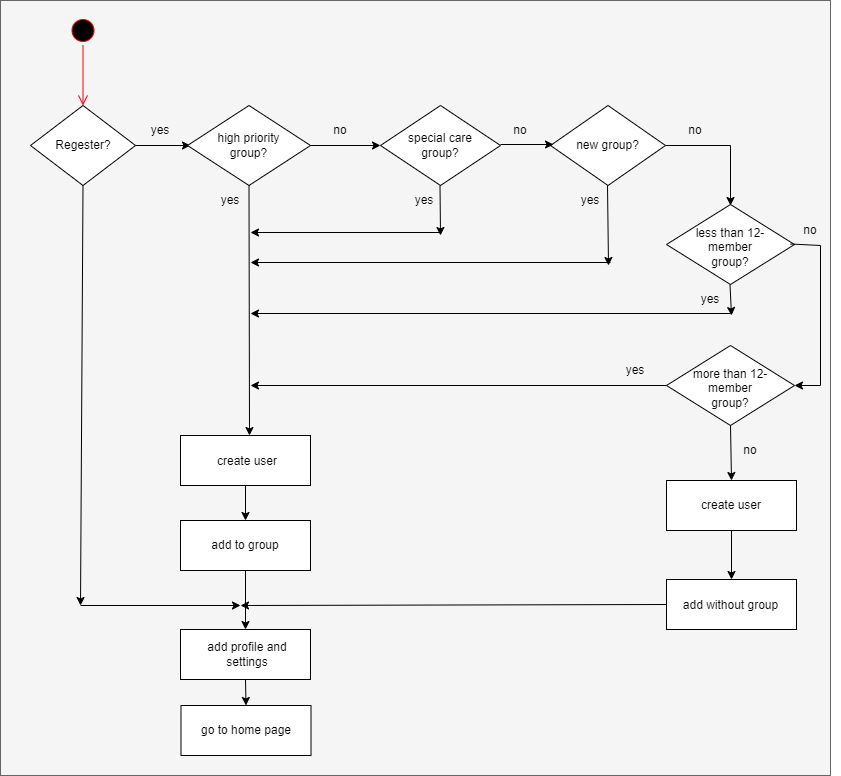

The diagram above was exported from draw.io. Its source (the exported page's mxGraphModel, read from the mxfile embedded in the PNG):
<mxGraphModel dx="868" dy="450" grid="1" gridSize="10" guides="1" tooltips="1" connect="1" arrows="1" fold="1" page="1" pageScale="1" pageWidth="850" pageHeight="1100" math="0" shadow="0">
  <root>
    <mxCell id="sQvmlztZNvy16QRBjJwv-0" />
    <mxCell id="sQvmlztZNvy16QRBjJwv-1" parent="sQvmlztZNvy16QRBjJwv-0" />
    <mxCell id="sQvmlztZNvy16QRBjJwv-76" value="" style="rounded=0;whiteSpace=wrap;html=1;fillColor=#f5f5f5;fontColor=#333333;strokeColor=#666666;" parent="sQvmlztZNvy16QRBjJwv-1" vertex="1">
      <mxGeometry x="10" y="25" width="830" height="775" as="geometry" />
    </mxCell>
    <mxCell id="sQvmlztZNvy16QRBjJwv-4" value="" style="ellipse;html=1;shape=startState;fillColor=#000000;strokeColor=#ff0000;" parent="sQvmlztZNvy16QRBjJwv-1" vertex="1">
      <mxGeometry x="77.5" y="40" width="30" height="30" as="geometry" />
    </mxCell>
    <mxCell id="sQvmlztZNvy16QRBjJwv-5" value="" style="edgeStyle=orthogonalEdgeStyle;html=1;verticalAlign=bottom;endArrow=open;endSize=8;strokeColor=#ff0000;rounded=0;" parent="sQvmlztZNvy16QRBjJwv-1" source="sQvmlztZNvy16QRBjJwv-4" edge="1">
      <mxGeometry relative="1" as="geometry">
        <mxPoint x="92.5" y="130" as="targetPoint" />
      </mxGeometry>
    </mxCell>
    <mxCell id="sQvmlztZNvy16QRBjJwv-6" value="" style="rhombus;whiteSpace=wrap;html=1;" parent="sQvmlztZNvy16QRBjJwv-1" vertex="1">
      <mxGeometry x="40" y="130" width="105" height="80" as="geometry" />
    </mxCell>
    <mxCell id="sQvmlztZNvy16QRBjJwv-7" value="" style="endArrow=classic;html=1;rounded=0;" parent="sQvmlztZNvy16QRBjJwv-1" edge="1">
      <mxGeometry width="50" height="50" relative="1" as="geometry">
        <mxPoint x="145" y="170" as="sourcePoint" />
        <mxPoint x="200" y="170" as="targetPoint" />
      </mxGeometry>
    </mxCell>
    <mxCell id="sQvmlztZNvy16QRBjJwv-8" value="" style="endArrow=classic;html=1;rounded=0;exitX=0.5;exitY=1;exitDx=0;exitDy=0;" parent="sQvmlztZNvy16QRBjJwv-1" source="sQvmlztZNvy16QRBjJwv-6" edge="1">
      <mxGeometry width="50" height="50" relative="1" as="geometry">
        <mxPoint x="370" y="310" as="sourcePoint" />
        <mxPoint x="90" y="630" as="targetPoint" />
      </mxGeometry>
    </mxCell>
    <mxCell id="sQvmlztZNvy16QRBjJwv-9" value="" style="rhombus;whiteSpace=wrap;html=1;" parent="sQvmlztZNvy16QRBjJwv-1" vertex="1">
      <mxGeometry x="197" y="130" width="123" height="80" as="geometry" />
    </mxCell>
    <mxCell id="sQvmlztZNvy16QRBjJwv-10" value="" style="rhombus;whiteSpace=wrap;html=1;" parent="sQvmlztZNvy16QRBjJwv-1" vertex="1">
      <mxGeometry x="390" y="130" width="120" height="80" as="geometry" />
    </mxCell>
    <mxCell id="sQvmlztZNvy16QRBjJwv-11" value="" style="rhombus;whiteSpace=wrap;html=1;" parent="sQvmlztZNvy16QRBjJwv-1" vertex="1">
      <mxGeometry x="560" y="130" width="115" height="80" as="geometry" />
    </mxCell>
    <mxCell id="sQvmlztZNvy16QRBjJwv-12" value="" style="endArrow=classic;html=1;rounded=0;exitX=1;exitY=0.5;exitDx=0;exitDy=0;" parent="sQvmlztZNvy16QRBjJwv-1" source="sQvmlztZNvy16QRBjJwv-9" edge="1">
      <mxGeometry width="50" height="50" relative="1" as="geometry">
        <mxPoint x="365" y="170" as="sourcePoint" />
        <mxPoint x="390" y="170" as="targetPoint" />
      </mxGeometry>
    </mxCell>
    <mxCell id="sQvmlztZNvy16QRBjJwv-13" value="" style="endArrow=classic;html=1;rounded=0;exitX=0.5;exitY=1;exitDx=0;exitDy=0;" parent="sQvmlztZNvy16QRBjJwv-1" source="sQvmlztZNvy16QRBjJwv-9" edge="1">
      <mxGeometry width="50" height="50" relative="1" as="geometry">
        <mxPoint x="402" y="179.5" as="sourcePoint" />
        <mxPoint x="259" y="460" as="targetPoint" />
      </mxGeometry>
    </mxCell>
    <mxCell id="sQvmlztZNvy16QRBjJwv-14" value="" style="endArrow=classic;html=1;rounded=0;" parent="sQvmlztZNvy16QRBjJwv-1" edge="1">
      <mxGeometry width="50" height="50" relative="1" as="geometry">
        <mxPoint x="510" y="169" as="sourcePoint" />
        <mxPoint x="563" y="169" as="targetPoint" />
      </mxGeometry>
    </mxCell>
    <mxCell id="sQvmlztZNvy16QRBjJwv-16" value="" style="endArrow=none;html=1;rounded=0;exitX=1;exitY=0.5;exitDx=0;exitDy=0;" parent="sQvmlztZNvy16QRBjJwv-1" source="sQvmlztZNvy16QRBjJwv-11" edge="1">
      <mxGeometry width="50" height="50" relative="1" as="geometry">
        <mxPoint x="400" y="320" as="sourcePoint" />
        <mxPoint x="740" y="170" as="targetPoint" />
      </mxGeometry>
    </mxCell>
    <mxCell id="sQvmlztZNvy16QRBjJwv-17" value="" style="endArrow=classic;html=1;rounded=0;" parent="sQvmlztZNvy16QRBjJwv-1" edge="1">
      <mxGeometry width="50" height="50" relative="1" as="geometry">
        <mxPoint x="740" y="170" as="sourcePoint" />
        <mxPoint x="740" y="230" as="targetPoint" />
      </mxGeometry>
    </mxCell>
    <mxCell id="sQvmlztZNvy16QRBjJwv-18" value="Regester?" style="text;html=1;strokeColor=none;fillColor=none;align=center;verticalAlign=middle;whiteSpace=wrap;rounded=0;" parent="sQvmlztZNvy16QRBjJwv-1" vertex="1">
      <mxGeometry x="63" y="155" width="60" height="30" as="geometry" />
    </mxCell>
    <mxCell id="sQvmlztZNvy16QRBjJwv-19" value="yes" style="text;html=1;strokeColor=none;fillColor=none;align=center;verticalAlign=middle;whiteSpace=wrap;rounded=0;" parent="sQvmlztZNvy16QRBjJwv-1" vertex="1">
      <mxGeometry x="140" y="140" width="60" height="30" as="geometry" />
    </mxCell>
    <mxCell id="sQvmlztZNvy16QRBjJwv-20" value="high priority group?" style="text;html=1;strokeColor=none;fillColor=none;align=center;verticalAlign=middle;whiteSpace=wrap;rounded=0;" parent="sQvmlztZNvy16QRBjJwv-1" vertex="1">
      <mxGeometry x="215" y="155" width="87" height="30" as="geometry" />
    </mxCell>
    <mxCell id="sQvmlztZNvy16QRBjJwv-22" value="no" style="text;html=1;strokeColor=none;fillColor=none;align=center;verticalAlign=middle;whiteSpace=wrap;rounded=0;" parent="sQvmlztZNvy16QRBjJwv-1" vertex="1">
      <mxGeometry x="500" y="140" width="60" height="30" as="geometry" />
    </mxCell>
    <mxCell id="sQvmlztZNvy16QRBjJwv-23" value="special care group?" style="text;html=1;strokeColor=none;fillColor=none;align=center;verticalAlign=middle;whiteSpace=wrap;rounded=0;" parent="sQvmlztZNvy16QRBjJwv-1" vertex="1">
      <mxGeometry x="404" y="155" width="92" height="30" as="geometry" />
    </mxCell>
    <mxCell id="sQvmlztZNvy16QRBjJwv-24" value="new group?" style="text;html=1;strokeColor=none;fillColor=none;align=center;verticalAlign=middle;whiteSpace=wrap;rounded=0;" parent="sQvmlztZNvy16QRBjJwv-1" vertex="1">
      <mxGeometry x="579" y="155" width="77" height="30" as="geometry" />
    </mxCell>
    <mxCell id="sQvmlztZNvy16QRBjJwv-26" value="" style="rhombus;whiteSpace=wrap;html=1;" parent="sQvmlztZNvy16QRBjJwv-1" vertex="1">
      <mxGeometry x="676" y="229" width="128" height="80" as="geometry" />
    </mxCell>
    <mxCell id="sQvmlztZNvy16QRBjJwv-31" value="" style="endArrow=classic;html=1;exitX=0.5;exitY=1;exitDx=0;exitDy=0;strokeColor=default;rounded=0;jumpStyle=arc;" parent="sQvmlztZNvy16QRBjJwv-1" edge="1">
      <mxGeometry width="50" height="50" relative="1" as="geometry">
        <mxPoint x="449.5" y="210" as="sourcePoint" />
        <mxPoint x="450" y="260" as="targetPoint" />
      </mxGeometry>
    </mxCell>
    <mxCell id="sQvmlztZNvy16QRBjJwv-32" value="" style="endArrow=classic;html=1;rounded=0;exitX=0.5;exitY=1;exitDx=0;exitDy=0;" parent="sQvmlztZNvy16QRBjJwv-1" edge="1">
      <mxGeometry width="50" height="50" relative="1" as="geometry">
        <mxPoint x="617" y="210" as="sourcePoint" />
        <mxPoint x="618" y="290" as="targetPoint" />
      </mxGeometry>
    </mxCell>
    <mxCell id="sQvmlztZNvy16QRBjJwv-33" value="less than 12-member group?" style="text;html=1;strokeColor=none;fillColor=none;align=center;verticalAlign=middle;whiteSpace=wrap;rounded=0;" parent="sQvmlztZNvy16QRBjJwv-1" vertex="1">
      <mxGeometry x="700" y="257" width="80" height="30" as="geometry" />
    </mxCell>
    <mxCell id="sQvmlztZNvy16QRBjJwv-34" value="" style="rhombus;whiteSpace=wrap;html=1;" parent="sQvmlztZNvy16QRBjJwv-1" vertex="1">
      <mxGeometry x="676" y="370" width="128" height="80" as="geometry" />
    </mxCell>
    <mxCell id="sQvmlztZNvy16QRBjJwv-35" value="more than 12-member group?" style="text;html=1;strokeColor=none;fillColor=none;align=center;verticalAlign=middle;whiteSpace=wrap;rounded=0;" parent="sQvmlztZNvy16QRBjJwv-1" vertex="1">
      <mxGeometry x="700" y="398" width="80" height="30" as="geometry" />
    </mxCell>
    <mxCell id="sQvmlztZNvy16QRBjJwv-36" value="" style="endArrow=none;html=1;rounded=0;exitX=1;exitY=0.5;exitDx=0;exitDy=0;" parent="sQvmlztZNvy16QRBjJwv-1" edge="1">
      <mxGeometry width="50" height="50" relative="1" as="geometry">
        <mxPoint x="800" y="268.5" as="sourcePoint" />
        <mxPoint x="830" y="270" as="targetPoint" />
      </mxGeometry>
    </mxCell>
    <mxCell id="sQvmlztZNvy16QRBjJwv-37" value="" style="endArrow=classic;html=1;rounded=0;entryX=1;entryY=0.5;entryDx=0;entryDy=0;" parent="sQvmlztZNvy16QRBjJwv-1" target="sQvmlztZNvy16QRBjJwv-34" edge="1">
      <mxGeometry width="50" height="50" relative="1" as="geometry">
        <mxPoint x="830" y="410" as="sourcePoint" />
        <mxPoint x="656" y="390" as="targetPoint" />
      </mxGeometry>
    </mxCell>
    <mxCell id="sQvmlztZNvy16QRBjJwv-38" value="" style="endArrow=none;html=1;rounded=0;" parent="sQvmlztZNvy16QRBjJwv-1" edge="1">
      <mxGeometry width="50" height="50" relative="1" as="geometry">
        <mxPoint x="830" y="270" as="sourcePoint" />
        <mxPoint x="830" y="410" as="targetPoint" />
      </mxGeometry>
    </mxCell>
    <mxCell id="sQvmlztZNvy16QRBjJwv-39" value="" style="endArrow=classic;html=1;rounded=0;exitX=0.5;exitY=1;exitDx=0;exitDy=0;" parent="sQvmlztZNvy16QRBjJwv-1" edge="1">
      <mxGeometry width="50" height="50" relative="1" as="geometry">
        <mxPoint x="739.5" y="309" as="sourcePoint" />
        <mxPoint x="741" y="340" as="targetPoint" />
      </mxGeometry>
    </mxCell>
    <mxCell id="sQvmlztZNvy16QRBjJwv-40" value="" style="endArrow=classic;html=1;rounded=0;exitX=0;exitY=0.5;exitDx=0;exitDy=0;" parent="sQvmlztZNvy16QRBjJwv-1" source="sQvmlztZNvy16QRBjJwv-34" edge="1">
      <mxGeometry width="50" height="50" relative="1" as="geometry">
        <mxPoint x="470" y="340" as="sourcePoint" />
        <mxPoint x="260" y="410" as="targetPoint" />
      </mxGeometry>
    </mxCell>
    <mxCell id="sQvmlztZNvy16QRBjJwv-41" value="" style="endArrow=classic;html=1;rounded=0;exitX=0.5;exitY=1;exitDx=0;exitDy=0;entryX=0.5;entryY=0;entryDx=0;entryDy=0;" parent="sQvmlztZNvy16QRBjJwv-1" source="sQvmlztZNvy16QRBjJwv-34" target="sQvmlztZNvy16QRBjJwv-67" edge="1">
      <mxGeometry width="50" height="50" relative="1" as="geometry">
        <mxPoint x="686" y="420" as="sourcePoint" />
        <mxPoint x="740" y="520" as="targetPoint" />
      </mxGeometry>
    </mxCell>
    <mxCell id="sQvmlztZNvy16QRBjJwv-42" value="no" style="text;html=1;strokeColor=none;fillColor=none;align=center;verticalAlign=middle;whiteSpace=wrap;rounded=0;" parent="sQvmlztZNvy16QRBjJwv-1" vertex="1">
      <mxGeometry x="320" y="140" width="60" height="30" as="geometry" />
    </mxCell>
    <mxCell id="sQvmlztZNvy16QRBjJwv-43" value="no" style="text;html=1;strokeColor=none;fillColor=none;align=center;verticalAlign=middle;whiteSpace=wrap;rounded=0;" parent="sQvmlztZNvy16QRBjJwv-1" vertex="1">
      <mxGeometry x="675" y="140" width="60" height="30" as="geometry" />
    </mxCell>
    <mxCell id="sQvmlztZNvy16QRBjJwv-44" value="no" style="text;html=1;strokeColor=none;fillColor=none;align=center;verticalAlign=middle;whiteSpace=wrap;rounded=0;" parent="sQvmlztZNvy16QRBjJwv-1" vertex="1">
      <mxGeometry x="790" y="240" width="60" height="30" as="geometry" />
    </mxCell>
    <mxCell id="sQvmlztZNvy16QRBjJwv-45" value="yes" style="text;html=1;strokeColor=none;fillColor=none;align=center;verticalAlign=middle;whiteSpace=wrap;rounded=0;" parent="sQvmlztZNvy16QRBjJwv-1" vertex="1">
      <mxGeometry x="210" y="210" width="60" height="30" as="geometry" />
    </mxCell>
    <mxCell id="sQvmlztZNvy16QRBjJwv-46" value="yes" style="text;html=1;strokeColor=none;fillColor=none;align=center;verticalAlign=middle;whiteSpace=wrap;rounded=0;" parent="sQvmlztZNvy16QRBjJwv-1" vertex="1">
      <mxGeometry x="404" y="210" width="60" height="30" as="geometry" />
    </mxCell>
    <mxCell id="sQvmlztZNvy16QRBjJwv-47" value="yes" style="text;html=1;strokeColor=none;fillColor=none;align=center;verticalAlign=middle;whiteSpace=wrap;rounded=0;" parent="sQvmlztZNvy16QRBjJwv-1" vertex="1">
      <mxGeometry x="570" y="210" width="60" height="30" as="geometry" />
    </mxCell>
    <mxCell id="sQvmlztZNvy16QRBjJwv-48" value="" style="rounded=0;whiteSpace=wrap;html=1;" parent="sQvmlztZNvy16QRBjJwv-1" vertex="1">
      <mxGeometry x="190" y="460" width="130" height="50" as="geometry" />
    </mxCell>
    <mxCell id="sQvmlztZNvy16QRBjJwv-49" value="create user" style="text;html=1;strokeColor=none;fillColor=none;align=center;verticalAlign=middle;whiteSpace=wrap;rounded=0;" parent="sQvmlztZNvy16QRBjJwv-1" vertex="1">
      <mxGeometry x="212" y="471" width="90" height="30" as="geometry" />
    </mxCell>
    <mxCell id="sQvmlztZNvy16QRBjJwv-50" value="" style="rounded=0;whiteSpace=wrap;html=1;" parent="sQvmlztZNvy16QRBjJwv-1" vertex="1">
      <mxGeometry x="190" y="545" width="130" height="50" as="geometry" />
    </mxCell>
    <mxCell id="sQvmlztZNvy16QRBjJwv-51" value="add to group" style="text;html=1;strokeColor=none;fillColor=none;align=center;verticalAlign=middle;whiteSpace=wrap;rounded=0;" parent="sQvmlztZNvy16QRBjJwv-1" vertex="1">
      <mxGeometry x="210" y="555" width="90" height="30" as="geometry" />
    </mxCell>
    <mxCell id="sQvmlztZNvy16QRBjJwv-53" value="" style="rounded=0;whiteSpace=wrap;html=1;" parent="sQvmlztZNvy16QRBjJwv-1" vertex="1">
      <mxGeometry x="190" y="654" width="130" height="50" as="geometry" />
    </mxCell>
    <mxCell id="sQvmlztZNvy16QRBjJwv-54" value="add profile and settings" style="text;html=1;strokeColor=none;fillColor=none;align=center;verticalAlign=middle;whiteSpace=wrap;rounded=0;" parent="sQvmlztZNvy16QRBjJwv-1" vertex="1">
      <mxGeometry x="198.5" y="664" width="115.5" height="30" as="geometry" />
    </mxCell>
    <mxCell id="sQvmlztZNvy16QRBjJwv-55" value="" style="endArrow=classic;html=1;rounded=0;exitX=0.5;exitY=1;exitDx=0;exitDy=0;entryX=0.5;entryY=0;entryDx=0;entryDy=0;" parent="sQvmlztZNvy16QRBjJwv-1" source="sQvmlztZNvy16QRBjJwv-48" target="sQvmlztZNvy16QRBjJwv-50" edge="1">
      <mxGeometry width="50" height="50" relative="1" as="geometry">
        <mxPoint x="470" y="590" as="sourcePoint" />
        <mxPoint x="520" y="540" as="targetPoint" />
      </mxGeometry>
    </mxCell>
    <mxCell id="sQvmlztZNvy16QRBjJwv-57" value="" style="rounded=0;whiteSpace=wrap;html=1;" parent="sQvmlztZNvy16QRBjJwv-1" vertex="1">
      <mxGeometry x="190.5" y="730" width="130" height="50" as="geometry" />
    </mxCell>
    <mxCell id="sQvmlztZNvy16QRBjJwv-58" value="go to home page" style="text;html=1;strokeColor=none;fillColor=none;align=center;verticalAlign=middle;whiteSpace=wrap;rounded=0;" parent="sQvmlztZNvy16QRBjJwv-1" vertex="1">
      <mxGeometry x="198" y="740" width="115.5" height="30" as="geometry" />
    </mxCell>
    <mxCell id="sQvmlztZNvy16QRBjJwv-61" value="" style="endArrow=classic;html=1;rounded=0;" parent="sQvmlztZNvy16QRBjJwv-1" edge="1">
      <mxGeometry width="50" height="50" relative="1" as="geometry">
        <mxPoint x="450" y="257" as="sourcePoint" />
        <mxPoint x="260" y="257" as="targetPoint" />
      </mxGeometry>
    </mxCell>
    <mxCell id="sQvmlztZNvy16QRBjJwv-62" value="" style="endArrow=classic;html=1;rounded=0;strokeColor=default;jumpStyle=arc;" parent="sQvmlztZNvy16QRBjJwv-1" edge="1">
      <mxGeometry width="50" height="50" relative="1" as="geometry">
        <mxPoint x="620" y="287" as="sourcePoint" />
        <mxPoint x="260" y="287" as="targetPoint" />
      </mxGeometry>
    </mxCell>
    <mxCell id="sQvmlztZNvy16QRBjJwv-63" value="" style="endArrow=classic;html=1;rounded=0;strokeColor=default;jumpStyle=arc;" parent="sQvmlztZNvy16QRBjJwv-1" edge="1">
      <mxGeometry width="50" height="50" relative="1" as="geometry">
        <mxPoint x="740" y="338" as="sourcePoint" />
        <mxPoint x="260" y="338" as="targetPoint" />
      </mxGeometry>
    </mxCell>
    <mxCell id="sQvmlztZNvy16QRBjJwv-64" value="yes" style="text;html=1;strokeColor=none;fillColor=none;align=center;verticalAlign=middle;whiteSpace=wrap;rounded=0;" parent="sQvmlztZNvy16QRBjJwv-1" vertex="1">
      <mxGeometry x="690" y="309" width="60" height="30" as="geometry" />
    </mxCell>
    <mxCell id="sQvmlztZNvy16QRBjJwv-65" value="yes" style="text;html=1;strokeColor=none;fillColor=none;align=center;verticalAlign=middle;whiteSpace=wrap;rounded=0;" parent="sQvmlztZNvy16QRBjJwv-1" vertex="1">
      <mxGeometry x="615" y="380" width="60" height="30" as="geometry" />
    </mxCell>
    <mxCell id="sQvmlztZNvy16QRBjJwv-66" value="no" style="text;html=1;strokeColor=none;fillColor=none;align=center;verticalAlign=middle;whiteSpace=wrap;rounded=0;" parent="sQvmlztZNvy16QRBjJwv-1" vertex="1">
      <mxGeometry x="730" y="460" width="60" height="30" as="geometry" />
    </mxCell>
    <mxCell id="sQvmlztZNvy16QRBjJwv-67" value="" style="rounded=0;whiteSpace=wrap;html=1;" parent="sQvmlztZNvy16QRBjJwv-1" vertex="1">
      <mxGeometry x="676" y="505" width="130" height="50" as="geometry" />
    </mxCell>
    <mxCell id="sQvmlztZNvy16QRBjJwv-68" value="create user" style="text;html=1;strokeColor=none;fillColor=none;align=center;verticalAlign=middle;whiteSpace=wrap;rounded=0;" parent="sQvmlztZNvy16QRBjJwv-1" vertex="1">
      <mxGeometry x="696" y="515" width="90" height="30" as="geometry" />
    </mxCell>
    <mxCell id="sQvmlztZNvy16QRBjJwv-69" value="" style="rounded=0;whiteSpace=wrap;html=1;" parent="sQvmlztZNvy16QRBjJwv-1" vertex="1">
      <mxGeometry x="676" y="604" width="130" height="50" as="geometry" />
    </mxCell>
    <mxCell id="sQvmlztZNvy16QRBjJwv-70" value="add without group" style="text;html=1;strokeColor=none;fillColor=none;align=center;verticalAlign=middle;whiteSpace=wrap;rounded=0;" parent="sQvmlztZNvy16QRBjJwv-1" vertex="1">
      <mxGeometry x="682.5" y="615" width="115" height="30" as="geometry" />
    </mxCell>
    <mxCell id="sQvmlztZNvy16QRBjJwv-71" value="" style="endArrow=classic;html=1;rounded=0;strokeColor=default;jumpStyle=arc;exitX=0.5;exitY=1;exitDx=0;exitDy=0;entryX=0.5;entryY=0;entryDx=0;entryDy=0;" parent="sQvmlztZNvy16QRBjJwv-1" source="sQvmlztZNvy16QRBjJwv-67" target="sQvmlztZNvy16QRBjJwv-69" edge="1">
      <mxGeometry width="50" height="50" relative="1" as="geometry">
        <mxPoint x="470" y="610" as="sourcePoint" />
        <mxPoint x="520" y="560" as="targetPoint" />
      </mxGeometry>
    </mxCell>
    <mxCell id="mDQugKDMn2R3xPyZjzRo-0" value="" style="endArrow=classic;html=1;rounded=0;exitX=0.5;exitY=1;exitDx=0;exitDy=0;entryX=0.5;entryY=0;entryDx=0;entryDy=0;" edge="1" parent="sQvmlztZNvy16QRBjJwv-1" source="sQvmlztZNvy16QRBjJwv-50" target="sQvmlztZNvy16QRBjJwv-53">
      <mxGeometry width="50" height="50" relative="1" as="geometry">
        <mxPoint x="400" y="630" as="sourcePoint" />
        <mxPoint x="450" y="580" as="targetPoint" />
      </mxGeometry>
    </mxCell>
    <mxCell id="mDQugKDMn2R3xPyZjzRo-1" value="" style="endArrow=classic;html=1;rounded=0;" edge="1" parent="sQvmlztZNvy16QRBjJwv-1">
      <mxGeometry width="50" height="50" relative="1" as="geometry">
        <mxPoint x="90" y="630" as="sourcePoint" />
        <mxPoint x="250" y="630" as="targetPoint" />
      </mxGeometry>
    </mxCell>
    <mxCell id="mDQugKDMn2R3xPyZjzRo-2" value="" style="endArrow=classic;html=1;rounded=0;exitX=0.5;exitY=1;exitDx=0;exitDy=0;entryX=0.5;entryY=0;entryDx=0;entryDy=0;" edge="1" parent="sQvmlztZNvy16QRBjJwv-1" source="sQvmlztZNvy16QRBjJwv-53" target="sQvmlztZNvy16QRBjJwv-57">
      <mxGeometry width="50" height="50" relative="1" as="geometry">
        <mxPoint x="400" y="630" as="sourcePoint" />
        <mxPoint x="450" y="580" as="targetPoint" />
      </mxGeometry>
    </mxCell>
    <mxCell id="mDQugKDMn2R3xPyZjzRo-3" value="" style="endArrow=classic;html=1;rounded=0;exitX=0;exitY=0.5;exitDx=0;exitDy=0;" edge="1" parent="sQvmlztZNvy16QRBjJwv-1" source="sQvmlztZNvy16QRBjJwv-69">
      <mxGeometry width="50" height="50" relative="1" as="geometry">
        <mxPoint x="670" y="640" as="sourcePoint" />
        <mxPoint x="250" y="630" as="targetPoint" />
      </mxGeometry>
    </mxCell>
  </root>
</mxGraphModel>